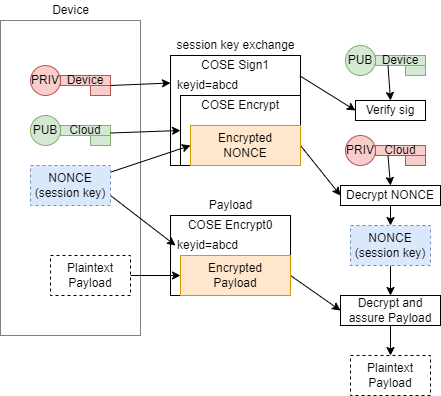

The diagram above was exported from draw.io. Its source (the exported page's mxGraphModel, read from the mxfile embedded in the PNG):
<mxGraphModel dx="517" dy="442" grid="1" gridSize="10" guides="1" tooltips="1" connect="1" arrows="1" fold="1" page="1" pageScale="1" pageWidth="850" pageHeight="1100" math="0" shadow="0">
  <root>
    <mxCell id="FNc7RZpPKqlsoc2kcJUw-0" />
    <mxCell id="FNc7RZpPKqlsoc2kcJUw-1" parent="FNc7RZpPKqlsoc2kcJUw-0" />
    <mxCell id="Mn4ULJVUM3nvVI7AYEWY-9" value="" style="rounded=0;whiteSpace=wrap;html=1;fillColor=none;dashed=1;dashPattern=1 1;shadow=0;glass=0;sketch=0;" vertex="1" parent="FNc7RZpPKqlsoc2kcJUw-1">
      <mxGeometry x="10" y="55" width="140" height="315" as="geometry" />
    </mxCell>
    <mxCell id="C4JfFIaY9gfzcgdt3kdJ-29" value="&lt;br&gt;" style="rounded=0;whiteSpace=wrap;html=1;" vertex="1" parent="FNc7RZpPKqlsoc2kcJUw-1">
      <mxGeometry x="180" y="250" width="120" height="80" as="geometry" />
    </mxCell>
    <mxCell id="C4JfFIaY9gfzcgdt3kdJ-15" value="&lt;br&gt;&lt;br&gt;&lt;br&gt;" style="rounded=0;whiteSpace=wrap;html=1;" vertex="1" parent="FNc7RZpPKqlsoc2kcJUw-1">
      <mxGeometry x="180" y="90" width="130" height="110" as="geometry" />
    </mxCell>
    <mxCell id="C4JfFIaY9gfzcgdt3kdJ-13" value="&lt;br&gt;" style="rounded=0;whiteSpace=wrap;html=1;" vertex="1" parent="FNc7RZpPKqlsoc2kcJUw-1">
      <mxGeometry x="190" y="130" width="120" height="70" as="geometry" />
    </mxCell>
    <mxCell id="C4JfFIaY9gfzcgdt3kdJ-9" value="" style="group" vertex="1" connectable="0" parent="FNc7RZpPKqlsoc2kcJUw-1">
      <mxGeometry x="40" y="150" width="80" height="30" as="geometry" />
    </mxCell>
    <mxCell id="C4JfFIaY9gfzcgdt3kdJ-5" value="Cloud" style="rounded=0;whiteSpace=wrap;html=1;fillColor=#d5e8d4;strokeColor=#82b366;" vertex="1" parent="C4JfFIaY9gfzcgdt3kdJ-9">
      <mxGeometry x="30" y="10" width="50" height="10" as="geometry" />
    </mxCell>
    <mxCell id="C4JfFIaY9gfzcgdt3kdJ-6" value="PUB" style="ellipse;whiteSpace=wrap;html=1;aspect=fixed;fillColor=#d5e8d4;strokeColor=#82b366;" vertex="1" parent="C4JfFIaY9gfzcgdt3kdJ-9">
      <mxGeometry width="30" height="30" as="geometry" />
    </mxCell>
    <mxCell id="C4JfFIaY9gfzcgdt3kdJ-8" value="" style="rounded=0;whiteSpace=wrap;html=1;fillColor=#d5e8d4;strokeColor=#82b366;" vertex="1" parent="C4JfFIaY9gfzcgdt3kdJ-9">
      <mxGeometry x="60" y="20" width="20" height="10" as="geometry" />
    </mxCell>
    <mxCell id="C4JfFIaY9gfzcgdt3kdJ-32" style="edgeStyle=none;html=1;entryX=0;entryY=0.5;entryDx=0;entryDy=0;" edge="1" parent="FNc7RZpPKqlsoc2kcJUw-1" source="C4JfFIaY9gfzcgdt3kdJ-10" target="C4JfFIaY9gfzcgdt3kdJ-28">
      <mxGeometry relative="1" as="geometry" />
    </mxCell>
    <mxCell id="C4JfFIaY9gfzcgdt3kdJ-10" value="Plaintext&lt;br&gt;Payload" style="rounded=0;whiteSpace=wrap;html=1;dashed=1;" vertex="1" parent="FNc7RZpPKqlsoc2kcJUw-1">
      <mxGeometry x="60" y="290" width="80" height="40" as="geometry" />
    </mxCell>
    <mxCell id="C4JfFIaY9gfzcgdt3kdJ-27" style="edgeStyle=none;html=1;entryX=0;entryY=0.5;entryDx=0;entryDy=0;" edge="1" parent="FNc7RZpPKqlsoc2kcJUw-1" source="C4JfFIaY9gfzcgdt3kdJ-11" target="C4JfFIaY9gfzcgdt3kdJ-12">
      <mxGeometry relative="1" as="geometry" />
    </mxCell>
    <mxCell id="C4JfFIaY9gfzcgdt3kdJ-33" style="edgeStyle=none;html=1;exitX=1;exitY=0.75;exitDx=0;exitDy=0;entryX=0;entryY=0.5;entryDx=0;entryDy=0;" edge="1" parent="FNc7RZpPKqlsoc2kcJUw-1" source="C4JfFIaY9gfzcgdt3kdJ-11" target="C4JfFIaY9gfzcgdt3kdJ-31">
      <mxGeometry relative="1" as="geometry" />
    </mxCell>
    <mxCell id="C4JfFIaY9gfzcgdt3kdJ-11" value="NONCE&lt;br&gt;(session key)" style="rounded=0;whiteSpace=wrap;html=1;dashed=1;fillColor=#dae8fc;strokeColor=#6c8ebf;" vertex="1" parent="FNc7RZpPKqlsoc2kcJUw-1">
      <mxGeometry x="40" y="200" width="80" height="40" as="geometry" />
    </mxCell>
    <mxCell id="Mn4ULJVUM3nvVI7AYEWY-16" style="edgeStyle=none;html=1;exitX=1;exitY=0.5;exitDx=0;exitDy=0;entryX=0;entryY=0.5;entryDx=0;entryDy=0;" edge="1" parent="FNc7RZpPKqlsoc2kcJUw-1" source="C4JfFIaY9gfzcgdt3kdJ-12" target="Mn4ULJVUM3nvVI7AYEWY-15">
      <mxGeometry relative="1" as="geometry" />
    </mxCell>
    <mxCell id="C4JfFIaY9gfzcgdt3kdJ-12" value="Encrypted&lt;br&gt;NONCE" style="rounded=0;whiteSpace=wrap;html=1;fillColor=#ffe6cc;strokeColor=#d79b00;" vertex="1" parent="FNc7RZpPKqlsoc2kcJUw-1">
      <mxGeometry x="200" y="160" width="110" height="40" as="geometry" />
    </mxCell>
    <mxCell id="C4JfFIaY9gfzcgdt3kdJ-14" style="edgeStyle=none;html=1;exitX=1;exitY=0.75;exitDx=0;exitDy=0;entryX=0;entryY=0.5;entryDx=0;entryDy=0;" edge="1" parent="FNc7RZpPKqlsoc2kcJUw-1" source="C4JfFIaY9gfzcgdt3kdJ-5" target="C4JfFIaY9gfzcgdt3kdJ-13">
      <mxGeometry relative="1" as="geometry">
        <mxPoint x="180" y="240" as="targetPoint" />
      </mxGeometry>
    </mxCell>
    <mxCell id="C4JfFIaY9gfzcgdt3kdJ-16" value="" style="group;" vertex="1" connectable="0" parent="FNc7RZpPKqlsoc2kcJUw-1">
      <mxGeometry x="40" y="100" width="80" height="30" as="geometry" />
    </mxCell>
    <mxCell id="C4JfFIaY9gfzcgdt3kdJ-17" value="Device" style="rounded=0;whiteSpace=wrap;html=1;fillColor=#f8cecc;strokeColor=#b85450;" vertex="1" parent="C4JfFIaY9gfzcgdt3kdJ-16">
      <mxGeometry x="30" y="10" width="50" height="10" as="geometry" />
    </mxCell>
    <mxCell id="C4JfFIaY9gfzcgdt3kdJ-18" value="PRIV" style="ellipse;whiteSpace=wrap;html=1;aspect=fixed;fillColor=#f8cecc;strokeColor=#b85450;" vertex="1" parent="C4JfFIaY9gfzcgdt3kdJ-16">
      <mxGeometry width="30" height="30" as="geometry" />
    </mxCell>
    <mxCell id="C4JfFIaY9gfzcgdt3kdJ-19" value="" style="rounded=0;whiteSpace=wrap;html=1;fillColor=#f8cecc;strokeColor=#b85450;" vertex="1" parent="C4JfFIaY9gfzcgdt3kdJ-16">
      <mxGeometry x="60" y="20" width="20" height="10" as="geometry" />
    </mxCell>
    <mxCell id="C4JfFIaY9gfzcgdt3kdJ-20" value="session key exchange" style="text;html=1;align=center;verticalAlign=middle;resizable=0;points=[];autosize=1;strokeColor=none;fillColor=none;" vertex="1" parent="FNc7RZpPKqlsoc2kcJUw-1">
      <mxGeometry x="180" y="70" width="130" height="20" as="geometry" />
    </mxCell>
    <mxCell id="C4JfFIaY9gfzcgdt3kdJ-22" value="COSE Sign1" style="rounded=0;whiteSpace=wrap;html=1;strokeColor=none;fillColor=none;" vertex="1" parent="FNc7RZpPKqlsoc2kcJUw-1">
      <mxGeometry x="185" y="90" width="120" height="20" as="geometry" />
    </mxCell>
    <mxCell id="C4JfFIaY9gfzcgdt3kdJ-23" value="keyid=abcd" style="rounded=0;whiteSpace=wrap;html=1;strokeColor=none;fillColor=none;align=left;" vertex="1" parent="FNc7RZpPKqlsoc2kcJUw-1">
      <mxGeometry x="185" y="110" width="120" height="20" as="geometry" />
    </mxCell>
    <mxCell id="Mn4ULJVUM3nvVI7AYEWY-14" style="edgeStyle=none;html=1;entryX=0;entryY=0.5;entryDx=0;entryDy=0;exitX=0.995;exitY=0.185;exitDx=0;exitDy=0;exitPerimeter=0;" edge="1" parent="FNc7RZpPKqlsoc2kcJUw-1" source="C4JfFIaY9gfzcgdt3kdJ-15" target="Mn4ULJVUM3nvVI7AYEWY-12">
      <mxGeometry relative="1" as="geometry" />
    </mxCell>
    <mxCell id="C4JfFIaY9gfzcgdt3kdJ-24" value="COSE Encrypt" style="rounded=0;whiteSpace=wrap;html=1;strokeColor=none;fillColor=none;" vertex="1" parent="FNc7RZpPKqlsoc2kcJUw-1">
      <mxGeometry x="190" y="130" width="120" height="20" as="geometry" />
    </mxCell>
    <mxCell id="C4JfFIaY9gfzcgdt3kdJ-26" style="edgeStyle=none;html=1;exitX=1;exitY=1;exitDx=0;exitDy=0;entryX=0;entryY=0.25;entryDx=0;entryDy=0;" edge="1" parent="FNc7RZpPKqlsoc2kcJUw-1" source="C4JfFIaY9gfzcgdt3kdJ-17" target="C4JfFIaY9gfzcgdt3kdJ-15">
      <mxGeometry relative="1" as="geometry" />
    </mxCell>
    <mxCell id="Mn4ULJVUM3nvVI7AYEWY-22" style="edgeStyle=none;html=1;exitX=1;exitY=0.5;exitDx=0;exitDy=0;entryX=0;entryY=0.5;entryDx=0;entryDy=0;" edge="1" parent="FNc7RZpPKqlsoc2kcJUw-1" source="C4JfFIaY9gfzcgdt3kdJ-28" target="Mn4ULJVUM3nvVI7AYEWY-20">
      <mxGeometry relative="1" as="geometry" />
    </mxCell>
    <mxCell id="C4JfFIaY9gfzcgdt3kdJ-28" value="Encrypted&lt;br&gt;Payload" style="rounded=0;whiteSpace=wrap;html=1;fillColor=#ffe6cc;strokeColor=#d79b00;" vertex="1" parent="FNc7RZpPKqlsoc2kcJUw-1">
      <mxGeometry x="190" y="290" width="110" height="40" as="geometry" />
    </mxCell>
    <mxCell id="C4JfFIaY9gfzcgdt3kdJ-30" value="COSE Encrypt0" style="rounded=0;whiteSpace=wrap;html=1;strokeColor=none;fillColor=none;" vertex="1" parent="FNc7RZpPKqlsoc2kcJUw-1">
      <mxGeometry x="180" y="250" width="120" height="20" as="geometry" />
    </mxCell>
    <mxCell id="C4JfFIaY9gfzcgdt3kdJ-31" value="keyid=abcd" style="rounded=0;whiteSpace=wrap;html=1;strokeColor=none;fillColor=none;align=left;" vertex="1" parent="FNc7RZpPKqlsoc2kcJUw-1">
      <mxGeometry x="185" y="270" width="110" height="20" as="geometry" />
    </mxCell>
    <mxCell id="C4JfFIaY9gfzcgdt3kdJ-34" value="Payload" style="text;html=1;align=center;verticalAlign=middle;resizable=0;points=[];autosize=1;strokeColor=none;fillColor=none;" vertex="1" parent="FNc7RZpPKqlsoc2kcJUw-1">
      <mxGeometry x="210" y="230" width="60" height="20" as="geometry" />
    </mxCell>
    <mxCell id="Mn4ULJVUM3nvVI7AYEWY-0" value="" style="group" vertex="1" connectable="0" parent="FNc7RZpPKqlsoc2kcJUw-1">
      <mxGeometry x="355" y="80" width="80" height="30" as="geometry" />
    </mxCell>
    <mxCell id="Mn4ULJVUM3nvVI7AYEWY-1" value="Device" style="rounded=0;whiteSpace=wrap;html=1;fillColor=#d5e8d4;strokeColor=#82b366;" vertex="1" parent="Mn4ULJVUM3nvVI7AYEWY-0">
      <mxGeometry x="30" y="10" width="50" height="10" as="geometry" />
    </mxCell>
    <mxCell id="Mn4ULJVUM3nvVI7AYEWY-2" value="PUB" style="ellipse;whiteSpace=wrap;html=1;aspect=fixed;fillColor=#d5e8d4;strokeColor=#82b366;" vertex="1" parent="Mn4ULJVUM3nvVI7AYEWY-0">
      <mxGeometry width="30" height="30" as="geometry" />
    </mxCell>
    <mxCell id="Mn4ULJVUM3nvVI7AYEWY-3" value="" style="rounded=0;whiteSpace=wrap;html=1;fillColor=#d5e8d4;strokeColor=#82b366;" vertex="1" parent="Mn4ULJVUM3nvVI7AYEWY-0">
      <mxGeometry x="60" y="20" width="20" height="10" as="geometry" />
    </mxCell>
    <mxCell id="Mn4ULJVUM3nvVI7AYEWY-4" value="" style="group;" vertex="1" connectable="0" parent="FNc7RZpPKqlsoc2kcJUw-1">
      <mxGeometry x="355" y="170" width="80" height="30" as="geometry" />
    </mxCell>
    <mxCell id="Mn4ULJVUM3nvVI7AYEWY-5" value="Cloud" style="rounded=0;whiteSpace=wrap;html=1;fillColor=#f8cecc;strokeColor=#b85450;" vertex="1" parent="Mn4ULJVUM3nvVI7AYEWY-4">
      <mxGeometry x="30" y="10" width="50" height="10" as="geometry" />
    </mxCell>
    <mxCell id="Mn4ULJVUM3nvVI7AYEWY-6" value="PRIV" style="ellipse;whiteSpace=wrap;html=1;aspect=fixed;fillColor=#f8cecc;strokeColor=#b85450;" vertex="1" parent="Mn4ULJVUM3nvVI7AYEWY-4">
      <mxGeometry width="30" height="30" as="geometry" />
    </mxCell>
    <mxCell id="Mn4ULJVUM3nvVI7AYEWY-7" value="" style="rounded=0;whiteSpace=wrap;html=1;fillColor=#f8cecc;strokeColor=#b85450;" vertex="1" parent="Mn4ULJVUM3nvVI7AYEWY-4">
      <mxGeometry x="60" y="20" width="20" height="10" as="geometry" />
    </mxCell>
    <mxCell id="Mn4ULJVUM3nvVI7AYEWY-11" value="Device" style="text;html=1;align=center;verticalAlign=middle;resizable=0;points=[];autosize=1;strokeColor=none;fillColor=none;" vertex="1" parent="FNc7RZpPKqlsoc2kcJUw-1">
      <mxGeometry x="55" y="35" width="50" height="20" as="geometry" />
    </mxCell>
    <mxCell id="Mn4ULJVUM3nvVI7AYEWY-12" value="Verify sig" style="rounded=0;whiteSpace=wrap;html=1;shadow=0;glass=0;sketch=0;fillColor=none;" vertex="1" parent="FNc7RZpPKqlsoc2kcJUw-1">
      <mxGeometry x="365" y="135" width="70" height="20" as="geometry" />
    </mxCell>
    <mxCell id="Mn4ULJVUM3nvVI7AYEWY-13" style="edgeStyle=none;html=1;entryX=0.5;entryY=0;entryDx=0;entryDy=0;exitX=0.25;exitY=1;exitDx=0;exitDy=0;" edge="1" parent="FNc7RZpPKqlsoc2kcJUw-1" source="Mn4ULJVUM3nvVI7AYEWY-1" target="Mn4ULJVUM3nvVI7AYEWY-12">
      <mxGeometry relative="1" as="geometry" />
    </mxCell>
    <mxCell id="Mn4ULJVUM3nvVI7AYEWY-19" style="edgeStyle=none;html=1;exitX=0.5;exitY=1;exitDx=0;exitDy=0;entryX=0.5;entryY=0;entryDx=0;entryDy=0;" edge="1" parent="FNc7RZpPKqlsoc2kcJUw-1" source="Mn4ULJVUM3nvVI7AYEWY-15" target="Mn4ULJVUM3nvVI7AYEWY-18">
      <mxGeometry relative="1" as="geometry" />
    </mxCell>
    <mxCell id="Mn4ULJVUM3nvVI7AYEWY-15" value="Decrypt NONCE" style="rounded=0;whiteSpace=wrap;html=1;shadow=0;glass=0;sketch=0;fillColor=none;" vertex="1" parent="FNc7RZpPKqlsoc2kcJUw-1">
      <mxGeometry x="350" y="220" width="100" height="20" as="geometry" />
    </mxCell>
    <mxCell id="Mn4ULJVUM3nvVI7AYEWY-17" style="edgeStyle=none;html=1;exitX=0.25;exitY=1;exitDx=0;exitDy=0;entryX=0.5;entryY=0;entryDx=0;entryDy=0;" edge="1" parent="FNc7RZpPKqlsoc2kcJUw-1" source="Mn4ULJVUM3nvVI7AYEWY-5" target="Mn4ULJVUM3nvVI7AYEWY-15">
      <mxGeometry relative="1" as="geometry" />
    </mxCell>
    <mxCell id="Mn4ULJVUM3nvVI7AYEWY-21" style="edgeStyle=none;html=1;exitX=0.5;exitY=1;exitDx=0;exitDy=0;entryX=0.5;entryY=0;entryDx=0;entryDy=0;" edge="1" parent="FNc7RZpPKqlsoc2kcJUw-1" source="Mn4ULJVUM3nvVI7AYEWY-18" target="Mn4ULJVUM3nvVI7AYEWY-20">
      <mxGeometry relative="1" as="geometry" />
    </mxCell>
    <mxCell id="Mn4ULJVUM3nvVI7AYEWY-18" value="NONCE&lt;br&gt;(session key)" style="rounded=0;whiteSpace=wrap;html=1;dashed=1;fillColor=#dae8fc;strokeColor=#6c8ebf;" vertex="1" parent="FNc7RZpPKqlsoc2kcJUw-1">
      <mxGeometry x="360" y="260" width="80" height="40" as="geometry" />
    </mxCell>
    <mxCell id="Mn4ULJVUM3nvVI7AYEWY-24" style="edgeStyle=none;html=1;exitX=0.5;exitY=1;exitDx=0;exitDy=0;entryX=0.5;entryY=0;entryDx=0;entryDy=0;" edge="1" parent="FNc7RZpPKqlsoc2kcJUw-1" source="Mn4ULJVUM3nvVI7AYEWY-20" target="Mn4ULJVUM3nvVI7AYEWY-23">
      <mxGeometry relative="1" as="geometry" />
    </mxCell>
    <mxCell id="Mn4ULJVUM3nvVI7AYEWY-20" value="Decrypt and assure Payload" style="rounded=0;whiteSpace=wrap;html=1;shadow=0;glass=0;sketch=0;fillColor=none;" vertex="1" parent="FNc7RZpPKqlsoc2kcJUw-1">
      <mxGeometry x="350" y="330" width="100" height="30" as="geometry" />
    </mxCell>
    <mxCell id="Mn4ULJVUM3nvVI7AYEWY-23" value="Plaintext&lt;br&gt;Payload" style="rounded=0;whiteSpace=wrap;html=1;dashed=1;" vertex="1" parent="FNc7RZpPKqlsoc2kcJUw-1">
      <mxGeometry x="360" y="390" width="80" height="40" as="geometry" />
    </mxCell>
  </root>
</mxGraphModel>